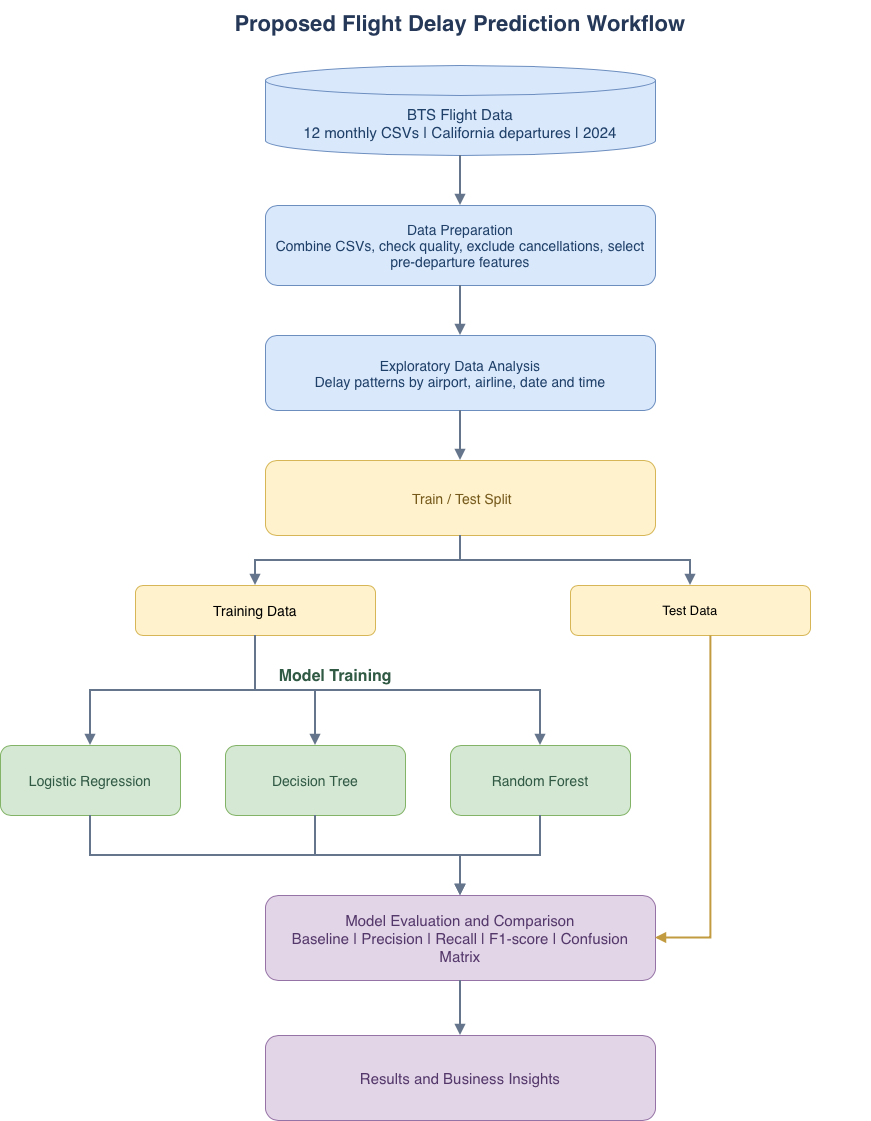

The diagram above was exported from draw.io. Its source (the exported page's mxGraphModel, read from the mxfile embedded in the PNG):
<mxGraphModel dx="978" dy="668" grid="1" gridSize="10" guides="1" tooltips="1" connect="1" arrows="1" fold="1" page="1" pageScale="1" pageWidth="1169" pageHeight="1654" math="0" shadow="0">
  <root>
    <mxCell id="0" />
    <mxCell id="1" parent="0" />
    <mxCell id="title" parent="1" style="text;html=1;align=center;verticalAlign=middle;whiteSpace=wrap;rounded=0;fontSize=22;fontStyle=1;fontColor=#253858;" value="Proposed Flight Delay Prediction Workflow" vertex="1">
      <mxGeometry height="45" width="820" x="160" y="35" as="geometry" />
    </mxCell>
    <mxCell id="data" parent="1" style="shape=cylinder3;whiteSpace=wrap;html=1;boundedLbl=1;backgroundOutline=1;size=15;fillColor=#DAE8FC;strokeColor=#6C8EBF;fontColor=#1F4068;fontSize=15;" value="BTS Flight Data&#10;12 monthly CSVs | California departures | 2024" vertex="1">
      <mxGeometry height="90" width="390" x="375" y="100" as="geometry" />
    </mxCell>
    <mxCell id="prep" parent="1" style="rounded=1;whiteSpace=wrap;html=1;fillColor=#DAE8FC;strokeColor=#6C8EBF;fontColor=#1F4068;fontSize=14;spacing=10;" value="Data Preparation&#10;Combine CSVs, check quality, exclude cancellations, select pre-departure features" vertex="1">
      <mxGeometry height="80" width="390" x="375" y="240" as="geometry" />
    </mxCell>
    <mxCell id="eda" parent="1" style="rounded=1;whiteSpace=wrap;html=1;fillColor=#DAE8FC;strokeColor=#6C8EBF;fontColor=#1F4068;fontSize=14;spacing=10;" value="Exploratory Data Analysis&#10;Delay patterns by airport, airline, date and time" vertex="1">
      <mxGeometry height="75" width="390" x="375" y="370" as="geometry" />
    </mxCell>
    <mxCell id="split" parent="1" style="rounded=1;whiteSpace=wrap;html=1;fillColor=#FFF2CC;strokeColor=#D6B656;fontColor=#765A1C;fontSize=14;spacing=10;" value="&amp;nbsp;Train / Test Split" vertex="1">
      <mxGeometry height="75" width="390" x="375" y="495" as="geometry" />
    </mxCell>
    <mxCell id="train" parent="1" style="rounded=1;whiteSpace=wrap;html=1;fillColor=#FFF2CC;strokeColor=#D6B656;fontSize=14;" value="Training Data" vertex="1">
      <mxGeometry height="50" width="240" x="245" y="620" as="geometry" />
    </mxCell>
    <mxCell id="test" parent="1" style="rounded=1;whiteSpace=wrap;html=1;fillColor=#FFF2CC;strokeColor=#D6B656;fontSize=13;" value="Test Data" vertex="1">
      <mxGeometry height="50" width="240" x="680" y="620" as="geometry" />
    </mxCell>
    <mxCell id="modelLabel" parent="1" style="text;html=1;align=center;verticalAlign=middle;fontSize=16;fontStyle=1;fontColor=#315A45;" value="Model Training&amp;nbsp;" vertex="1">
      <mxGeometry height="35" width="590" x="152" y="693" as="geometry" />
    </mxCell>
    <mxCell id="lr" parent="1" style="rounded=1;whiteSpace=wrap;html=1;fillColor=#D5E8D4;strokeColor=#82B366;fontColor=#315A45;fontSize=14;" value="Logistic Regression" vertex="1">
      <mxGeometry height="70" width="180" x="110" y="780" as="geometry" />
    </mxCell>
    <mxCell id="dt" parent="1" style="rounded=1;whiteSpace=wrap;html=1;fillColor=#D5E8D4;strokeColor=#82B366;fontColor=#315A45;fontSize=14;" value="Decision Tree" vertex="1">
      <mxGeometry height="70" width="180" x="335" y="780" as="geometry" />
    </mxCell>
    <mxCell id="rf" parent="1" style="rounded=1;whiteSpace=wrap;html=1;fillColor=#D5E8D4;strokeColor=#82B366;fontColor=#315A45;fontSize=14;" value="Random Forest" vertex="1">
      <mxGeometry height="70" width="180" x="560" y="780" as="geometry" />
    </mxCell>
    <mxCell id="eval" parent="1" style="rounded=1;whiteSpace=wrap;html=1;fillColor=#E1D5E7;strokeColor=#9673A6;fontColor=#55386B;fontSize=15;spacing=10;" value="Model Evaluation and Comparison&#10;Baseline | Precision | Recall | F1-score | Confusion Matrix" vertex="1">
      <mxGeometry height="85" width="390" x="375" y="930" as="geometry" />
    </mxCell>
    <mxCell id="results" parent="1" style="rounded=1;whiteSpace=wrap;html=1;fillColor=#E1D5E7;strokeColor=#9673A6;fontColor=#55386B;fontSize=15;spacing=10;" value="Results and Business Insights" vertex="1">
      <mxGeometry height="85" width="390" x="375" y="1070" as="geometry" />
    </mxCell>
    <mxCell id="e1" edge="1" parent="1" source="data" style="edgeStyle=orthogonalEdgeStyle;rounded=0;html=1;endArrow=block;endFill=1;strokeColor=#65758B;strokeWidth=2;" target="prep">
      <mxGeometry relative="1" as="geometry" />
    </mxCell>
    <mxCell id="e2" edge="1" parent="1" source="prep" style="edgeStyle=orthogonalEdgeStyle;rounded=0;html=1;endArrow=block;endFill=1;strokeColor=#65758B;strokeWidth=2;" target="eda">
      <mxGeometry relative="1" as="geometry" />
    </mxCell>
    <mxCell id="e3" edge="1" parent="1" source="eda" style="edgeStyle=orthogonalEdgeStyle;rounded=0;html=1;endArrow=block;endFill=1;strokeColor=#65758B;strokeWidth=2;" target="split">
      <mxGeometry relative="1" as="geometry" />
    </mxCell>
    <mxCell id="e4" edge="1" parent="1" source="split" style="edgeStyle=orthogonalEdgeStyle;rounded=0;html=1;endArrow=block;endFill=1;strokeColor=#65758B;strokeWidth=2;" target="train">
      <mxGeometry relative="1" as="geometry" />
    </mxCell>
    <mxCell id="e5" edge="1" parent="1" source="split" style="edgeStyle=orthogonalEdgeStyle;rounded=0;html=1;endArrow=block;endFill=1;strokeColor=#65758B;strokeWidth=2;" target="test">
      <mxGeometry relative="1" as="geometry" />
    </mxCell>
    <mxCell id="e6" edge="1" parent="1" source="train" style="edgeStyle=orthogonalEdgeStyle;rounded=0;html=1;endArrow=block;endFill=1;strokeColor=#65758B;strokeWidth=2;" target="lr">
      <mxGeometry relative="1" as="geometry" />
    </mxCell>
    <mxCell id="e7" edge="1" parent="1" source="train" style="edgeStyle=orthogonalEdgeStyle;rounded=0;html=1;endArrow=block;endFill=1;strokeColor=#65758B;strokeWidth=2;" target="dt">
      <mxGeometry relative="1" as="geometry" />
    </mxCell>
    <mxCell id="e8" edge="1" parent="1" source="train" style="edgeStyle=orthogonalEdgeStyle;rounded=0;html=1;endArrow=block;endFill=1;strokeColor=#65758B;strokeWidth=2;exitX=0.5;exitY=1;exitDx=0;exitDy=0;" target="rf">
      <mxGeometry relative="1" as="geometry" />
    </mxCell>
    <mxCell id="e9" edge="1" parent="1" source="lr" style="edgeStyle=orthogonalEdgeStyle;rounded=0;html=1;endArrow=block;endFill=1;strokeColor=#65758B;strokeWidth=2;" target="eval">
      <mxGeometry relative="1" as="geometry">
        <Array as="points">
          <mxPoint x="200" y="890" />
          <mxPoint x="570" y="890" />
        </Array>
      </mxGeometry>
    </mxCell>
    <mxCell id="e10" edge="1" parent="1" source="dt" style="edgeStyle=orthogonalEdgeStyle;rounded=0;html=1;endArrow=block;endFill=1;strokeColor=#65758B;strokeWidth=2;" target="eval">
      <mxGeometry relative="1" as="geometry" />
    </mxCell>
    <mxCell id="e11" edge="1" parent="1" source="rf" style="edgeStyle=orthogonalEdgeStyle;rounded=0;html=1;endArrow=block;endFill=1;strokeColor=#65758B;strokeWidth=2;" target="eval">
      <mxGeometry relative="1" as="geometry" />
    </mxCell>
    <mxCell id="e12" edge="1" parent="1" source="test" style="edgeStyle=orthogonalEdgeStyle;rounded=0;html=1;endArrow=block;endFill=1;strokeColor=#C29B40;strokeWidth=2;fontSize=12;exitX=0.585;exitY=1.007;entryX=1;entryY=0.5;exitDx=0;exitDy=0;exitPerimeter=0;" target="eval" value="">
      <mxGeometry relative="1" x="-0.1587" as="geometry" />
    </mxCell>
    <mxCell id="e13" edge="1" parent="1" source="eval" style="edgeStyle=orthogonalEdgeStyle;rounded=0;html=1;endArrow=block;endFill=1;strokeColor=#65758B;strokeWidth=2;" target="results">
      <mxGeometry relative="1" as="geometry" />
    </mxCell>
  </root>
</mxGraphModel>